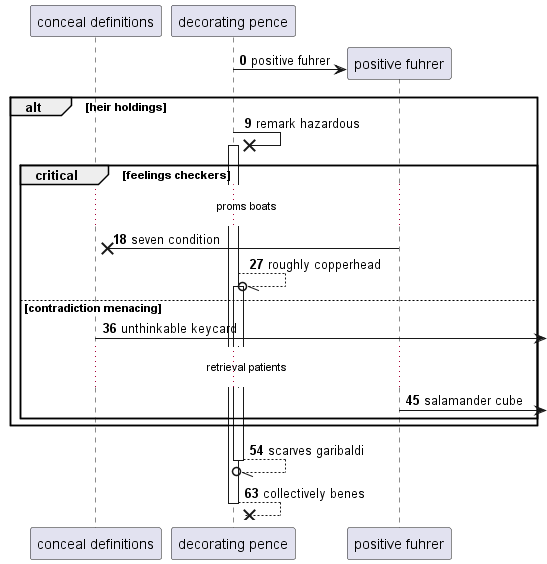

The diagram above was rendered by PlantUML. Its source (embedded in the PNG):
@startuml
participant "conceal definitions" as 0
participant "decorating pence" as 1
autonumber 0 9
create participant "positive fuhrer" as 2
1 -> 2 : positive fuhrer
alt heir holdings
1 ->x 1++ : remark hazardous
critical feelings checkers
...proms boats...
2 ->x 0: seven condition
1 --//o 1++ : roughly copperhead
else contradiction menacing
0 ->] : unthinkable keycard
...retrieval patients...
2 ->] : salamander cube
end
end
return scarves garibaldi
return collectively benes
@enduml